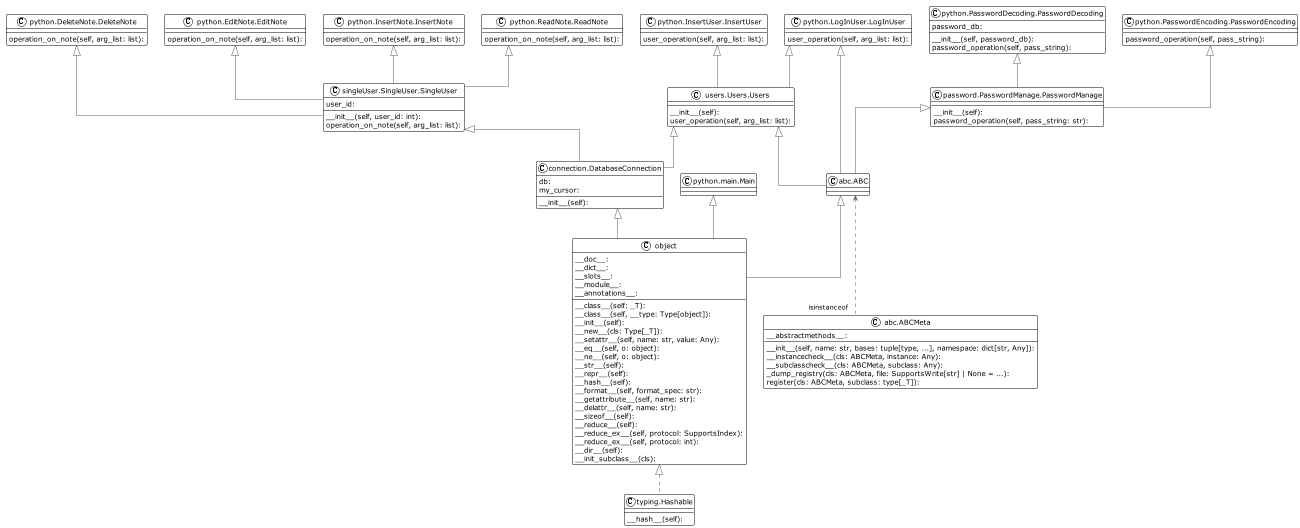

The diagram above was rendered by PlantUML. Its source (embedded in the PNG):
@startuml

!theme plain
top to bottom direction
skinparam linetype ortho

class node12 as "abc.ABC"
class node16 as "abc.ABCMeta" {
   __abstractmethods__: 
   __init__(self, name: str, bases: tuple[type, ...], namespace: dict[str, Any]): 
   __instancecheck__(cls: ABCMeta, instance: Any): 
   __subclasscheck__(cls: ABCMeta, subclass: Any): 
   _dump_registry(cls: ABCMeta, file: SupportsWrite[str] | None = ...): 
   register(cls: ABCMeta, subclass: type[_T]): 
}
class node5 as "connection.DatabaseConnection" {
   db: 
   my_cursor: 
   __init__(self): 
}
class object {
   __doc__: 
   __dict__: 
   __slots__: 
   __module__: 
   __annotations__: 
   __class__(self: _T): 
   __class__(self, __type: Type[object]): 
   __init__(self): 
   __new__(cls: Type[_T]): 
   __setattr__(self, name: str, value: Any): 
   __eq__(self, o: object): 
   __ne__(self, o: object): 
   __str__(self): 
   __repr__(self): 
   __hash__(self): 
   __format__(self, format_spec: str): 
   __getattribute__(self, name: str): 
   __delattr__(self, name: str): 
   __sizeof__(self): 
   __reduce__(self): 
   __reduce_ex__(self, protocol: SupportsIndex): 
   __reduce_ex__(self, protocol: int): 
   __dir__(self): 
   __init_subclass__(cls): 
}
class node3 as "password.PasswordManage.PasswordManage" {
   __init__(self): 
   password_operation(self, pass_string: str): 
}
class node7 as "python.DeleteNote.DeleteNote" {
   operation_on_note(self, arg_list: list): 
}
class node6 as "python.EditNote.EditNote" {
   operation_on_note(self, arg_list: list): 
}
class node10 as "python.InsertNote.InsertNote" {
   operation_on_note(self, arg_list: list): 
}
class node2 as "python.InsertUser.InsertUser" {
   user_operation(self, arg_list: list): 
}
class node11 as "python.LogInUser.LogInUser" {
   user_operation(self, arg_list: list): 
}
class node14 as "python.PasswordDecoding.PasswordDecoding" {
   password_db: 
   __init__(self, password_db): 
   password_operation(self, pass_string): 
}
class node8 as "python.PasswordEncoding.PasswordEncoding" {
   password_operation(self, pass_string): 
}
class node13 as "python.ReadNote.ReadNote" {
   operation_on_note(self, arg_list: list): 
}
class node9 as "python.main.Main"
class node4 as "singleUser.SingleUser.SingleUser" {
   user_id: 
   __init__(self, user_id: int): 
   operation_on_note(self, arg_list: list): 
}
class node1 as "typing.Hashable" {
   __hash__(self): 
}
class node0 as "users.Users.Users" {
   __init__(self): 
   user_operation(self, arg_list: list): 
}

node12  <-[#595959,dashed]- "isinstanceof" node16 
node12  ^-[#595959,plain]-  object 
node5   ^-[#595959,plain]-  object 
object  ^-[#595959,dashed]-  node1  
node3   ^-[#595959,plain]-  node12 
node7   ^-[#595959,plain]-  node4  
node6   ^-[#595959,plain]-  node4  
node10  ^-[#595959,plain]-  node4  
node2   ^-[#595959,plain]-  node0  
node11  ^-[#595959,plain]-  node12 
node11  ^-[#595959,plain]-  node0  
node14  ^-[#595959,plain]-  node3  
node8   ^-[#595959,plain]-  node3  
node13  ^-[#595959,plain]-  node4  
node9   ^-[#595959,plain]-  object 
node4   ^-[#595959,plain]-  node5  
node0   ^-[#595959,plain]-  node12 
node0   ^-[#595959,plain]-  node5  
@enduml